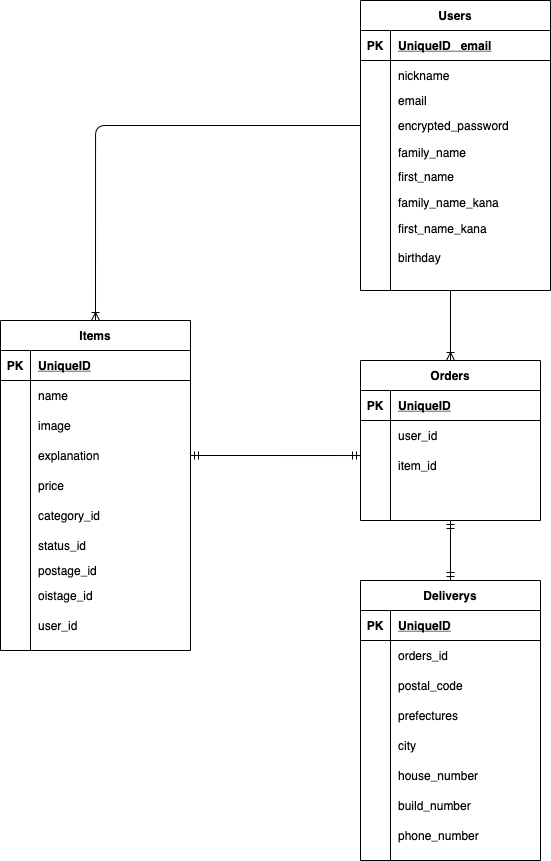

The diagram above was exported from draw.io. Its source (the exported page's mxGraphModel, read from the mxfile embedded in the PNG):
<mxGraphModel dx="1064" dy="343" grid="1" gridSize="10" guides="1" tooltips="1" connect="1" arrows="1" fold="1" page="1" pageScale="1" pageWidth="827" pageHeight="1169" math="0" shadow="0">
  <root>
    <mxCell id="0" />
    <mxCell id="1" parent="0" />
    <mxCell id="2" value="Items" style="shape=table;startSize=30;container=1;collapsible=1;childLayout=tableLayout;fixedRows=1;rowLines=0;fontStyle=1;align=center;resizeLast=1;" vertex="1" parent="1">
      <mxGeometry x="80" y="320" width="190" height="330" as="geometry" />
    </mxCell>
    <mxCell id="3" value="" style="shape=partialRectangle;collapsible=0;dropTarget=0;pointerEvents=0;fillColor=none;top=0;left=0;bottom=1;right=0;points=[[0,0.5],[1,0.5]];portConstraint=eastwest;" vertex="1" parent="2">
      <mxGeometry y="30" width="190" height="30" as="geometry" />
    </mxCell>
    <mxCell id="4" value="PK" style="shape=partialRectangle;connectable=0;fillColor=none;top=0;left=0;bottom=0;right=0;fontStyle=1;overflow=hidden;" vertex="1" parent="3">
      <mxGeometry width="30" height="30" as="geometry" />
    </mxCell>
    <mxCell id="5" value="UniqueID" style="shape=partialRectangle;connectable=0;fillColor=none;top=0;left=0;bottom=0;right=0;align=left;spacingLeft=6;fontStyle=5;overflow=hidden;" vertex="1" parent="3">
      <mxGeometry x="30" width="160" height="30" as="geometry" />
    </mxCell>
    <mxCell id="6" value="" style="shape=partialRectangle;collapsible=0;dropTarget=0;pointerEvents=0;fillColor=none;top=0;left=0;bottom=0;right=0;points=[[0,0.5],[1,0.5]];portConstraint=eastwest;" vertex="1" parent="2">
      <mxGeometry y="60" width="190" height="30" as="geometry" />
    </mxCell>
    <mxCell id="7" value="" style="shape=partialRectangle;connectable=0;fillColor=none;top=0;left=0;bottom=0;right=0;editable=1;overflow=hidden;" vertex="1" parent="6">
      <mxGeometry width="30" height="30" as="geometry" />
    </mxCell>
    <mxCell id="8" value="name" style="shape=partialRectangle;connectable=0;fillColor=none;top=0;left=0;bottom=0;right=0;align=left;spacingLeft=6;overflow=hidden;" vertex="1" parent="6">
      <mxGeometry x="30" width="160" height="30" as="geometry" />
    </mxCell>
    <mxCell id="9" value="" style="shape=partialRectangle;collapsible=0;dropTarget=0;pointerEvents=0;fillColor=none;top=0;left=0;bottom=0;right=0;points=[[0,0.5],[1,0.5]];portConstraint=eastwest;" vertex="1" parent="2">
      <mxGeometry y="90" width="190" height="30" as="geometry" />
    </mxCell>
    <mxCell id="10" value="" style="shape=partialRectangle;connectable=0;fillColor=none;top=0;left=0;bottom=0;right=0;editable=1;overflow=hidden;" vertex="1" parent="9">
      <mxGeometry width="30" height="30" as="geometry" />
    </mxCell>
    <mxCell id="11" value="image" style="shape=partialRectangle;connectable=0;fillColor=none;top=0;left=0;bottom=0;right=0;align=left;spacingLeft=6;overflow=hidden;" vertex="1" parent="9">
      <mxGeometry x="30" width="160" height="30" as="geometry" />
    </mxCell>
    <mxCell id="12" value="" style="shape=partialRectangle;collapsible=0;dropTarget=0;pointerEvents=0;fillColor=none;top=0;left=0;bottom=0;right=0;points=[[0,0.5],[1,0.5]];portConstraint=eastwest;" vertex="1" parent="2">
      <mxGeometry y="120" width="190" height="30" as="geometry" />
    </mxCell>
    <mxCell id="13" value="" style="shape=partialRectangle;connectable=0;fillColor=none;top=0;left=0;bottom=0;right=0;editable=1;overflow=hidden;" vertex="1" parent="12">
      <mxGeometry width="30" height="30" as="geometry" />
    </mxCell>
    <mxCell id="14" value="explanation" style="shape=partialRectangle;connectable=0;fillColor=none;top=0;left=0;bottom=0;right=0;align=left;spacingLeft=6;overflow=hidden;" vertex="1" parent="12">
      <mxGeometry x="30" width="160" height="30" as="geometry" />
    </mxCell>
    <mxCell id="155" value="" style="shape=partialRectangle;collapsible=0;dropTarget=0;pointerEvents=0;fillColor=none;top=0;left=0;bottom=0;right=0;points=[[0,0.5],[1,0.5]];portConstraint=eastwest;" vertex="1" parent="2">
      <mxGeometry y="150" width="190" height="30" as="geometry" />
    </mxCell>
    <mxCell id="156" value="" style="shape=partialRectangle;connectable=0;fillColor=none;top=0;left=0;bottom=0;right=0;editable=1;overflow=hidden;" vertex="1" parent="155">
      <mxGeometry width="30" height="30" as="geometry" />
    </mxCell>
    <mxCell id="157" value="price" style="shape=partialRectangle;connectable=0;fillColor=none;top=0;left=0;bottom=0;right=0;align=left;spacingLeft=6;overflow=hidden;" vertex="1" parent="155">
      <mxGeometry x="30" width="160" height="30" as="geometry" />
    </mxCell>
    <mxCell id="158" value="" style="shape=partialRectangle;collapsible=0;dropTarget=0;pointerEvents=0;fillColor=none;top=0;left=0;bottom=0;right=0;points=[[0,0.5],[1,0.5]];portConstraint=eastwest;" vertex="1" parent="2">
      <mxGeometry y="180" width="190" height="30" as="geometry" />
    </mxCell>
    <mxCell id="159" value="" style="shape=partialRectangle;connectable=0;fillColor=none;top=0;left=0;bottom=0;right=0;editable=1;overflow=hidden;" vertex="1" parent="158">
      <mxGeometry width="30" height="30" as="geometry" />
    </mxCell>
    <mxCell id="160" value="category_id" style="shape=partialRectangle;connectable=0;fillColor=none;top=0;left=0;bottom=0;right=0;align=left;spacingLeft=6;overflow=hidden;" vertex="1" parent="158">
      <mxGeometry x="30" width="160" height="30" as="geometry" />
    </mxCell>
    <mxCell id="28" value="Orders" style="shape=table;startSize=30;container=1;collapsible=1;childLayout=tableLayout;fixedRows=1;rowLines=0;fontStyle=1;align=center;resizeLast=1;" vertex="1" parent="1">
      <mxGeometry x="440" y="360" width="180" height="160" as="geometry" />
    </mxCell>
    <mxCell id="29" value="" style="shape=partialRectangle;collapsible=0;dropTarget=0;pointerEvents=0;fillColor=none;top=0;left=0;bottom=1;right=0;points=[[0,0.5],[1,0.5]];portConstraint=eastwest;" vertex="1" parent="28">
      <mxGeometry y="30" width="180" height="30" as="geometry" />
    </mxCell>
    <mxCell id="30" value="PK" style="shape=partialRectangle;connectable=0;fillColor=none;top=0;left=0;bottom=0;right=0;fontStyle=1;overflow=hidden;" vertex="1" parent="29">
      <mxGeometry width="30" height="30" as="geometry" />
    </mxCell>
    <mxCell id="31" value="UniqueID" style="shape=partialRectangle;connectable=0;fillColor=none;top=0;left=0;bottom=0;right=0;align=left;spacingLeft=6;fontStyle=5;overflow=hidden;" vertex="1" parent="29">
      <mxGeometry x="30" width="150" height="30" as="geometry" />
    </mxCell>
    <mxCell id="32" value="" style="shape=partialRectangle;collapsible=0;dropTarget=0;pointerEvents=0;fillColor=none;top=0;left=0;bottom=0;right=0;points=[[0,0.5],[1,0.5]];portConstraint=eastwest;" vertex="1" parent="28">
      <mxGeometry y="60" width="180" height="30" as="geometry" />
    </mxCell>
    <mxCell id="33" value="" style="shape=partialRectangle;connectable=0;fillColor=none;top=0;left=0;bottom=0;right=0;editable=1;overflow=hidden;" vertex="1" parent="32">
      <mxGeometry width="30" height="30" as="geometry" />
    </mxCell>
    <mxCell id="34" value="user_id" style="shape=partialRectangle;connectable=0;fillColor=none;top=0;left=0;bottom=0;right=0;align=left;spacingLeft=6;overflow=hidden;" vertex="1" parent="32">
      <mxGeometry x="30" width="150" height="30" as="geometry" />
    </mxCell>
    <mxCell id="35" value="" style="shape=partialRectangle;collapsible=0;dropTarget=0;pointerEvents=0;fillColor=none;top=0;left=0;bottom=0;right=0;points=[[0,0.5],[1,0.5]];portConstraint=eastwest;" vertex="1" parent="28">
      <mxGeometry y="90" width="180" height="30" as="geometry" />
    </mxCell>
    <mxCell id="36" value="" style="shape=partialRectangle;connectable=0;fillColor=none;top=0;left=0;bottom=0;right=0;editable=1;overflow=hidden;" vertex="1" parent="35">
      <mxGeometry width="30" height="30" as="geometry" />
    </mxCell>
    <mxCell id="37" value="item_id" style="shape=partialRectangle;connectable=0;fillColor=none;top=0;left=0;bottom=0;right=0;align=left;spacingLeft=6;overflow=hidden;" vertex="1" parent="35">
      <mxGeometry x="30" width="150" height="30" as="geometry" />
    </mxCell>
    <mxCell id="38" value="" style="shape=partialRectangle;collapsible=0;dropTarget=0;pointerEvents=0;fillColor=none;top=0;left=0;bottom=0;right=0;points=[[0,0.5],[1,0.5]];portConstraint=eastwest;" vertex="1" parent="28">
      <mxGeometry y="120" width="180" height="30" as="geometry" />
    </mxCell>
    <mxCell id="39" value="" style="shape=partialRectangle;connectable=0;fillColor=none;top=0;left=0;bottom=0;right=0;editable=1;overflow=hidden;" vertex="1" parent="38">
      <mxGeometry width="30" height="30" as="geometry" />
    </mxCell>
    <mxCell id="40" value="" style="shape=partialRectangle;connectable=0;fillColor=none;top=0;left=0;bottom=0;right=0;align=left;spacingLeft=6;overflow=hidden;" vertex="1" parent="38">
      <mxGeometry x="30" width="150" height="30" as="geometry" />
    </mxCell>
    <mxCell id="41" value="Deliverys" style="shape=table;startSize=30;container=1;collapsible=1;childLayout=tableLayout;fixedRows=1;rowLines=0;fontStyle=1;align=center;resizeLast=1;" vertex="1" parent="1">
      <mxGeometry x="440" y="580" width="180" height="280" as="geometry" />
    </mxCell>
    <mxCell id="42" value="" style="shape=partialRectangle;collapsible=0;dropTarget=0;pointerEvents=0;fillColor=none;top=0;left=0;bottom=1;right=0;points=[[0,0.5],[1,0.5]];portConstraint=eastwest;" vertex="1" parent="41">
      <mxGeometry y="30" width="180" height="30" as="geometry" />
    </mxCell>
    <mxCell id="43" value="PK" style="shape=partialRectangle;connectable=0;fillColor=none;top=0;left=0;bottom=0;right=0;fontStyle=1;overflow=hidden;" vertex="1" parent="42">
      <mxGeometry width="30" height="30" as="geometry" />
    </mxCell>
    <mxCell id="44" value="UniqueID" style="shape=partialRectangle;connectable=0;fillColor=none;top=0;left=0;bottom=0;right=0;align=left;spacingLeft=6;fontStyle=5;overflow=hidden;" vertex="1" parent="42">
      <mxGeometry x="30" width="150" height="30" as="geometry" />
    </mxCell>
    <mxCell id="45" value="" style="shape=partialRectangle;collapsible=0;dropTarget=0;pointerEvents=0;fillColor=none;top=0;left=0;bottom=0;right=0;points=[[0,0.5],[1,0.5]];portConstraint=eastwest;" vertex="1" parent="41">
      <mxGeometry y="60" width="180" height="30" as="geometry" />
    </mxCell>
    <mxCell id="46" value="" style="shape=partialRectangle;connectable=0;fillColor=none;top=0;left=0;bottom=0;right=0;editable=1;overflow=hidden;" vertex="1" parent="45">
      <mxGeometry width="30" height="30" as="geometry" />
    </mxCell>
    <mxCell id="47" value="orders_id" style="shape=partialRectangle;connectable=0;fillColor=none;top=0;left=0;bottom=0;right=0;align=left;spacingLeft=6;overflow=hidden;" vertex="1" parent="45">
      <mxGeometry x="30" width="150" height="30" as="geometry" />
    </mxCell>
    <mxCell id="48" value="" style="shape=partialRectangle;collapsible=0;dropTarget=0;pointerEvents=0;fillColor=none;top=0;left=0;bottom=0;right=0;points=[[0,0.5],[1,0.5]];portConstraint=eastwest;" vertex="1" parent="41">
      <mxGeometry y="90" width="180" height="30" as="geometry" />
    </mxCell>
    <mxCell id="49" value="" style="shape=partialRectangle;connectable=0;fillColor=none;top=0;left=0;bottom=0;right=0;editable=1;overflow=hidden;" vertex="1" parent="48">
      <mxGeometry width="30" height="30" as="geometry" />
    </mxCell>
    <mxCell id="50" value="postal_code" style="shape=partialRectangle;connectable=0;fillColor=none;top=0;left=0;bottom=0;right=0;align=left;spacingLeft=6;overflow=hidden;" vertex="1" parent="48">
      <mxGeometry x="30" width="150" height="30" as="geometry" />
    </mxCell>
    <mxCell id="51" value="" style="shape=partialRectangle;collapsible=0;dropTarget=0;pointerEvents=0;fillColor=none;top=0;left=0;bottom=0;right=0;points=[[0,0.5],[1,0.5]];portConstraint=eastwest;" vertex="1" parent="41">
      <mxGeometry y="120" width="180" height="30" as="geometry" />
    </mxCell>
    <mxCell id="52" value="" style="shape=partialRectangle;connectable=0;fillColor=none;top=0;left=0;bottom=0;right=0;editable=1;overflow=hidden;" vertex="1" parent="51">
      <mxGeometry width="30" height="30" as="geometry" />
    </mxCell>
    <mxCell id="53" value="prefectures" style="shape=partialRectangle;connectable=0;fillColor=none;top=0;left=0;bottom=0;right=0;align=left;spacingLeft=6;overflow=hidden;" vertex="1" parent="51">
      <mxGeometry x="30" width="150" height="30" as="geometry" />
    </mxCell>
    <mxCell id="128" value="" style="shape=partialRectangle;collapsible=0;dropTarget=0;pointerEvents=0;fillColor=none;top=0;left=0;bottom=0;right=0;points=[[0,0.5],[1,0.5]];portConstraint=eastwest;" vertex="1" parent="41">
      <mxGeometry y="150" width="180" height="30" as="geometry" />
    </mxCell>
    <mxCell id="129" value="" style="shape=partialRectangle;connectable=0;fillColor=none;top=0;left=0;bottom=0;right=0;editable=1;overflow=hidden;" vertex="1" parent="128">
      <mxGeometry width="30" height="30" as="geometry" />
    </mxCell>
    <mxCell id="130" value="city" style="shape=partialRectangle;connectable=0;fillColor=none;top=0;left=0;bottom=0;right=0;align=left;spacingLeft=6;overflow=hidden;" vertex="1" parent="128">
      <mxGeometry x="30" width="150" height="30" as="geometry" />
    </mxCell>
    <mxCell id="131" value="" style="shape=partialRectangle;collapsible=0;dropTarget=0;pointerEvents=0;fillColor=none;top=0;left=0;bottom=0;right=0;points=[[0,0.5],[1,0.5]];portConstraint=eastwest;" vertex="1" parent="41">
      <mxGeometry y="180" width="180" height="30" as="geometry" />
    </mxCell>
    <mxCell id="132" value="" style="shape=partialRectangle;connectable=0;fillColor=none;top=0;left=0;bottom=0;right=0;editable=1;overflow=hidden;" vertex="1" parent="131">
      <mxGeometry width="30" height="30" as="geometry" />
    </mxCell>
    <mxCell id="133" value="house_number" style="shape=partialRectangle;connectable=0;fillColor=none;top=0;left=0;bottom=0;right=0;align=left;spacingLeft=6;overflow=hidden;" vertex="1" parent="131">
      <mxGeometry x="30" width="150" height="30" as="geometry" />
    </mxCell>
    <mxCell id="134" value="" style="shape=partialRectangle;collapsible=0;dropTarget=0;pointerEvents=0;fillColor=none;top=0;left=0;bottom=0;right=0;points=[[0,0.5],[1,0.5]];portConstraint=eastwest;" vertex="1" parent="41">
      <mxGeometry y="210" width="180" height="30" as="geometry" />
    </mxCell>
    <mxCell id="135" value="" style="shape=partialRectangle;connectable=0;fillColor=none;top=0;left=0;bottom=0;right=0;editable=1;overflow=hidden;" vertex="1" parent="134">
      <mxGeometry width="30" height="30" as="geometry" />
    </mxCell>
    <mxCell id="136" value="build_number" style="shape=partialRectangle;connectable=0;fillColor=none;top=0;left=0;bottom=0;right=0;align=left;spacingLeft=6;overflow=hidden;" vertex="1" parent="134">
      <mxGeometry x="30" width="150" height="30" as="geometry" />
    </mxCell>
    <mxCell id="137" value="" style="shape=partialRectangle;collapsible=0;dropTarget=0;pointerEvents=0;fillColor=none;top=0;left=0;bottom=0;right=0;points=[[0,0.5],[1,0.5]];portConstraint=eastwest;" vertex="1" parent="41">
      <mxGeometry y="240" width="180" height="30" as="geometry" />
    </mxCell>
    <mxCell id="138" value="" style="shape=partialRectangle;connectable=0;fillColor=none;top=0;left=0;bottom=0;right=0;editable=1;overflow=hidden;" vertex="1" parent="137">
      <mxGeometry width="30" height="30" as="geometry" />
    </mxCell>
    <mxCell id="139" value="phone_number" style="shape=partialRectangle;connectable=0;fillColor=none;top=0;left=0;bottom=0;right=0;align=left;spacingLeft=6;overflow=hidden;" vertex="1" parent="137">
      <mxGeometry x="30" width="150" height="30" as="geometry" />
    </mxCell>
    <mxCell id="63" value="Users" style="shape=table;startSize=30;container=1;collapsible=1;childLayout=tableLayout;fixedRows=1;rowLines=0;fontStyle=1;align=center;resizeLast=1;" vertex="1" parent="1">
      <mxGeometry x="440" width="190" height="290" as="geometry" />
    </mxCell>
    <mxCell id="64" value="" style="shape=partialRectangle;collapsible=0;dropTarget=0;pointerEvents=0;fillColor=none;top=0;left=0;bottom=1;right=0;points=[[0,0.5],[1,0.5]];portConstraint=eastwest;" vertex="1" parent="63">
      <mxGeometry y="30" width="190" height="30" as="geometry" />
    </mxCell>
    <mxCell id="65" value="PK" style="shape=partialRectangle;connectable=0;fillColor=none;top=0;left=0;bottom=0;right=0;fontStyle=1;overflow=hidden;" vertex="1" parent="64">
      <mxGeometry width="30" height="30" as="geometry" />
    </mxCell>
    <mxCell id="66" value="UniqueID   email" style="shape=partialRectangle;connectable=0;fillColor=none;top=0;left=0;bottom=0;right=0;align=left;spacingLeft=6;fontStyle=5;overflow=hidden;" vertex="1" parent="64">
      <mxGeometry x="30" width="160" height="30" as="geometry" />
    </mxCell>
    <mxCell id="67" value="" style="shape=partialRectangle;collapsible=0;dropTarget=0;pointerEvents=0;fillColor=none;top=0;left=0;bottom=0;right=0;points=[[0,0.5],[1,0.5]];portConstraint=eastwest;" vertex="1" parent="63">
      <mxGeometry y="60" width="190" height="30" as="geometry" />
    </mxCell>
    <mxCell id="68" value="" style="shape=partialRectangle;connectable=0;fillColor=none;top=0;left=0;bottom=0;right=0;editable=1;overflow=hidden;" vertex="1" parent="67">
      <mxGeometry width="30" height="30" as="geometry" />
    </mxCell>
    <mxCell id="69" value="nickname" style="shape=partialRectangle;connectable=0;fillColor=none;top=0;left=0;bottom=0;right=0;align=left;spacingLeft=6;overflow=hidden;" vertex="1" parent="67">
      <mxGeometry x="30" width="160" height="30" as="geometry" />
    </mxCell>
    <mxCell id="70" value="" style="shape=partialRectangle;collapsible=0;dropTarget=0;pointerEvents=0;fillColor=none;top=0;left=0;bottom=0;right=0;points=[[0,0.5],[1,0.5]];portConstraint=eastwest;" vertex="1" parent="63">
      <mxGeometry y="90" width="190" height="20" as="geometry" />
    </mxCell>
    <mxCell id="71" value="" style="shape=partialRectangle;connectable=0;fillColor=none;top=0;left=0;bottom=0;right=0;editable=1;overflow=hidden;" vertex="1" parent="70">
      <mxGeometry width="30" height="20" as="geometry" />
    </mxCell>
    <mxCell id="72" value="email" style="shape=partialRectangle;connectable=0;fillColor=none;top=0;left=0;bottom=0;right=0;align=left;spacingLeft=6;overflow=hidden;" vertex="1" parent="70">
      <mxGeometry x="30" width="160" height="20" as="geometry" />
    </mxCell>
    <mxCell id="73" value="" style="shape=partialRectangle;collapsible=0;dropTarget=0;pointerEvents=0;fillColor=none;top=0;left=0;bottom=0;right=0;points=[[0,0.5],[1,0.5]];portConstraint=eastwest;" vertex="1" parent="63">
      <mxGeometry y="110" width="190" height="30" as="geometry" />
    </mxCell>
    <mxCell id="74" value="" style="shape=partialRectangle;connectable=0;fillColor=none;top=0;left=0;bottom=0;right=0;editable=1;overflow=hidden;" vertex="1" parent="73">
      <mxGeometry width="30" height="30" as="geometry" />
    </mxCell>
    <mxCell id="75" value="encrypted_password" style="shape=partialRectangle;connectable=0;fillColor=none;top=0;left=0;bottom=0;right=0;align=left;spacingLeft=6;overflow=hidden;" vertex="1" parent="73">
      <mxGeometry x="30" width="160" height="30" as="geometry" />
    </mxCell>
    <mxCell id="77" value="family_name" style="shape=partialRectangle;connectable=0;fillColor=none;top=0;left=0;bottom=0;right=0;align=left;spacingLeft=6;overflow=hidden;" vertex="1" parent="1">
      <mxGeometry x="470" y="137" width="160" height="30" as="geometry" />
    </mxCell>
    <mxCell id="104" value="family_name_kana" style="shape=partialRectangle;connectable=0;fillColor=none;top=0;left=0;bottom=0;right=0;align=left;spacingLeft=6;overflow=hidden;" vertex="1" parent="1">
      <mxGeometry x="470" y="187" width="160" height="30" as="geometry" />
    </mxCell>
    <mxCell id="105" value="first_name_kana" style="shape=partialRectangle;connectable=0;fillColor=none;top=0;left=0;bottom=0;right=0;align=left;spacingLeft=6;overflow=hidden;" vertex="1" parent="1">
      <mxGeometry x="470" y="213" width="160" height="30" as="geometry" />
    </mxCell>
    <mxCell id="106" value="first_name" style="shape=partialRectangle;connectable=0;fillColor=none;top=0;left=0;bottom=0;right=0;align=left;spacingLeft=6;overflow=hidden;" vertex="1" parent="1">
      <mxGeometry x="470" y="161" width="160" height="30" as="geometry" />
    </mxCell>
    <mxCell id="107" value="birthday" style="shape=partialRectangle;connectable=0;fillColor=none;top=0;left=0;bottom=0;right=0;align=left;spacingLeft=6;overflow=hidden;" vertex="1" parent="1">
      <mxGeometry x="470" y="242" width="160" height="30" as="geometry" />
    </mxCell>
    <mxCell id="161" value="status_id" style="shape=partialRectangle;connectable=0;fillColor=none;top=0;left=0;bottom=0;right=0;align=left;spacingLeft=6;overflow=hidden;" vertex="1" parent="1">
      <mxGeometry x="110" y="530" width="160" height="30" as="geometry" />
    </mxCell>
    <mxCell id="162" value="postage_id" style="shape=partialRectangle;connectable=0;fillColor=none;top=0;left=0;bottom=0;right=0;align=left;spacingLeft=6;overflow=hidden;" vertex="1" parent="1">
      <mxGeometry x="110" y="555" width="160" height="30" as="geometry" />
    </mxCell>
    <mxCell id="163" value="oistage_id" style="shape=partialRectangle;connectable=0;fillColor=none;top=0;left=0;bottom=0;right=0;align=left;spacingLeft=6;overflow=hidden;" vertex="1" parent="1">
      <mxGeometry x="110" y="580" width="160" height="30" as="geometry" />
    </mxCell>
    <mxCell id="164" value="user_id" style="shape=partialRectangle;connectable=0;fillColor=none;top=0;left=0;bottom=0;right=0;align=left;spacingLeft=6;overflow=hidden;" vertex="1" parent="1">
      <mxGeometry x="110" y="610" width="160" height="30" as="geometry" />
    </mxCell>
    <mxCell id="178" value="" style="edgeStyle=orthogonalEdgeStyle;fontSize=12;html=1;endArrow=ERoneToMany;exitX=0;exitY=0.5;exitDx=0;exitDy=0;entryX=0.5;entryY=0;entryDx=0;entryDy=0;" edge="1" parent="1" source="73" target="2">
      <mxGeometry width="100" height="100" relative="1" as="geometry">
        <mxPoint x="350" y="350" as="sourcePoint" />
        <mxPoint x="450" y="250" as="targetPoint" />
      </mxGeometry>
    </mxCell>
    <mxCell id="179" value="" style="fontSize=12;html=1;endArrow=ERoneToMany;entryX=0.5;entryY=0;entryDx=0;entryDy=0;" edge="1" parent="1" target="28">
      <mxGeometry width="100" height="100" relative="1" as="geometry">
        <mxPoint x="530" y="290" as="sourcePoint" />
        <mxPoint x="570" y="320" as="targetPoint" />
      </mxGeometry>
    </mxCell>
    <mxCell id="181" value="" style="fontSize=12;html=1;endArrow=ERmandOne;startArrow=ERmandOne;entryX=0.5;entryY=1;entryDx=0;entryDy=0;exitX=0.5;exitY=0;exitDx=0;exitDy=0;" edge="1" parent="1" source="41" target="28">
      <mxGeometry width="100" height="100" relative="1" as="geometry">
        <mxPoint x="360" y="540" as="sourcePoint" />
        <mxPoint x="460" y="440" as="targetPoint" />
      </mxGeometry>
    </mxCell>
    <mxCell id="182" value="" style="fontSize=12;html=1;endArrow=ERmandOne;startArrow=ERmandOne;exitX=1;exitY=0.5;exitDx=0;exitDy=0;entryX=0;entryY=0.167;entryDx=0;entryDy=0;entryPerimeter=0;" edge="1" parent="1" source="12" target="35">
      <mxGeometry width="100" height="100" relative="1" as="geometry">
        <mxPoint x="360" y="300" as="sourcePoint" />
        <mxPoint x="460" y="200" as="targetPoint" />
      </mxGeometry>
    </mxCell>
  </root>
</mxGraphModel>